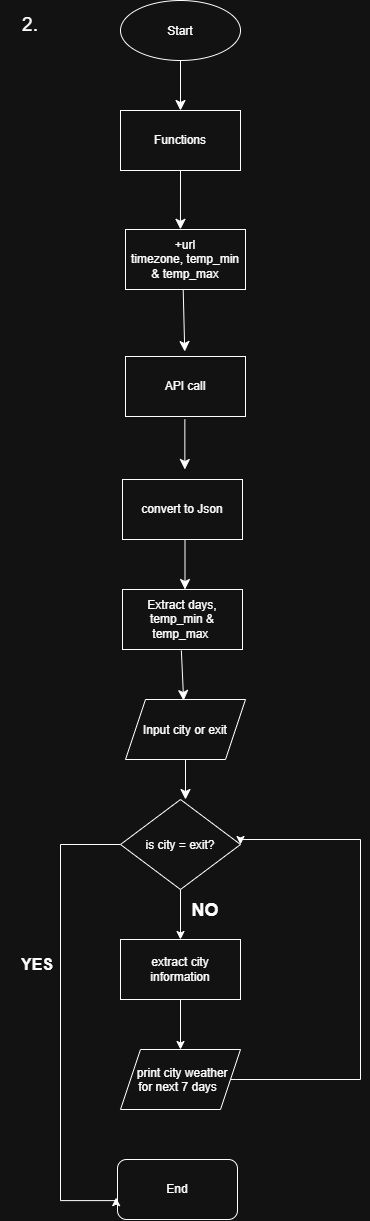

The diagram above was exported from draw.io. Its source (the exported page's mxGraphModel, read from the mxfile embedded in the PNG):
<mxGraphModel dx="1334" dy="809" grid="1" gridSize="10" guides="1" tooltips="1" connect="1" arrows="1" fold="1" page="1" pageScale="1" pageWidth="850" pageHeight="1100" math="0" shadow="0">
  <root>
    <mxCell id="0" />
    <mxCell id="1" parent="0" />
    <mxCell id="ZQhNjdWncIijumD1Lf3a-1" edge="1" parent="1" source="ZQhNjdWncIijumD1Lf3a-2" style="edgeStyle=none;curved=1;rounded=0;curveGeometry=1;orthogonalLoop=1;jettySize=auto;html=1;fontSize=12;startSize=8;endSize=8;entryX=0.5;entryY=0;entryDx=0;entryDy=0;" target="ZQhNjdWncIijumD1Lf3a-6" value="">
      <mxGeometry relative="1" as="geometry">
        <mxPoint x="251" y="231" as="targetPoint" />
      </mxGeometry>
    </mxCell>
    <mxCell id="ZQhNjdWncIijumD1Lf3a-2" parent="1" style="ellipse;whiteSpace=wrap;html=1;shapeInside=1;" value="Start" vertex="1">
      <mxGeometry height="60" width="120" x="171" y="121" as="geometry" />
    </mxCell>
    <mxCell id="ZQhNjdWncIijumD1Lf3a-3" edge="1" parent="1" style="edgeStyle=none;curved=1;rounded=0;curveGeometry=1;orthogonalLoop=1;jettySize=auto;html=1;fontSize=12;startSize=8;endSize=8;entryX=0.458;entryY=-0.003;entryDx=0;entryDy=0;entryPerimeter=0;" target="ZQhNjdWncIijumD1Lf3a-16" value="">
      <mxGeometry relative="1" as="geometry">
        <mxPoint x="231" y="291" as="sourcePoint" />
        <mxPoint x="231" y="321" as="targetPoint" />
      </mxGeometry>
    </mxCell>
    <mxCell id="ZQhNjdWncIijumD1Lf3a-4" edge="1" parent="1" style="edgeStyle=none;curved=1;rounded=0;curveGeometry=1;orthogonalLoop=1;jettySize=auto;html=1;fontSize=12;startSize=8;endSize=8;" value="">
      <mxGeometry relative="1" as="geometry">
        <mxPoint x="233" y="382" as="sourcePoint" />
        <mxPoint x="235.25" y="472" as="targetPoint" />
      </mxGeometry>
    </mxCell>
    <mxCell id="ZQhNjdWncIijumD1Lf3a-5" parent="1" style="text;html=1;whiteSpace=wrap;strokeColor=none;fillColor=none;align=center;verticalAlign=middle;rounded=0;fontSize=16;" value="&lt;span style=&quot;font-size: 19px;&quot;&gt;2.&lt;/span&gt;" vertex="1">
      <mxGeometry height="30" width="60" x="51" y="131" as="geometry" />
    </mxCell>
    <mxCell id="ZQhNjdWncIijumD1Lf3a-6" parent="1" style="rounded=0;whiteSpace=wrap;html=1;" value="Functions" vertex="1">
      <mxGeometry height="60" width="120" x="171" y="231" as="geometry" />
    </mxCell>
    <mxCell id="ZQhNjdWncIijumD1Lf3a-7" parent="1" style="text;html=1;whiteSpace=wrap;strokeColor=none;fillColor=none;align=center;verticalAlign=middle;rounded=0;fontSize=16;" value="&lt;font style=&quot;font-size: 18px;&quot;&gt;&lt;b style=&quot;&quot;&gt;NO&lt;/b&gt;&lt;/font&gt;" vertex="1">
      <mxGeometry height="30" width="60" x="226" y="1016" as="geometry" />
    </mxCell>
    <mxCell id="ZQhNjdWncIijumD1Lf3a-8" edge="1" parent="1" style="edgeStyle=none;curved=1;rounded=0;curveGeometry=1;orthogonalLoop=1;jettySize=auto;html=1;fontSize=12;startSize=8;endSize=8;" value="">
      <mxGeometry relative="1" as="geometry">
        <mxPoint x="235.5" y="660" as="sourcePoint" />
        <mxPoint x="235.5" y="710" as="targetPoint" />
      </mxGeometry>
    </mxCell>
    <mxCell id="ZQhNjdWncIijumD1Lf3a-9" edge="1" parent="1" style="edgeStyle=none;curved=1;rounded=0;curveGeometry=1;orthogonalLoop=1;jettySize=auto;html=1;fontSize=12;startSize=8;endSize=8;" value="">
      <mxGeometry relative="1" as="geometry">
        <mxPoint x="235.3506493506493" y="540" as="sourcePoint" />
        <mxPoint x="235.35000000000002" y="590" as="targetPoint" />
      </mxGeometry>
    </mxCell>
    <mxCell id="ZQhNjdWncIijumD1Lf3a-10" edge="1" parent="1" style="edgeStyle=none;curved=1;rounded=0;curveGeometry=1;orthogonalLoop=1;jettySize=auto;html=1;fontSize=12;startSize=8;endSize=8;" value="">
      <mxGeometry relative="1" as="geometry">
        <mxPoint x="231.86363699999993" y="771" as="sourcePoint" />
        <mxPoint x="234.13636399999996" y="821" as="targetPoint" />
      </mxGeometry>
    </mxCell>
    <mxCell id="ZQhNjdWncIijumD1Lf3a-11" parent="1" style="rounded=1;whiteSpace=wrap;html=1;" value="End" vertex="1">
      <mxGeometry height="60" width="120" x="168" y="1280" as="geometry" />
    </mxCell>
    <mxCell id="ZQhNjdWncIijumD1Lf3a-12" edge="1" parent="1" source="ZQhNjdWncIijumD1Lf3a-13" style="edgeStyle=none;curved=1;rounded=0;curveGeometry=1;orthogonalLoop=1;jettySize=auto;html=1;fontSize=12;startSize=8;endSize=8;" value="">
      <mxGeometry relative="1" as="geometry">
        <mxPoint x="236" y="920" as="targetPoint" />
      </mxGeometry>
    </mxCell>
    <mxCell id="ZQhNjdWncIijumD1Lf3a-13" parent="1" style="shape=parallelogram;perimeter=parallelogramPerimeter;whiteSpace=wrap;html=1;shapeInside=1;fixedSize=1;" value="Input city or exit" vertex="1">
      <mxGeometry height="60" width="120" x="176" y="820" as="geometry" />
    </mxCell>
    <mxCell id="ZQhNjdWncIijumD1Lf3a-14" edge="1" parent="1" source="ZQhNjdWncIijumD1Lf3a-15" style="edgeStyle=orthogonalEdgeStyle;rounded=0;orthogonalLoop=1;jettySize=auto;html=1;defaultLabelBackgroundColor=page;" target="ZQhNjdWncIijumD1Lf3a-24" value="">
      <mxGeometry relative="1" as="geometry" />
    </mxCell>
    <mxCell id="ZQhNjdWncIijumD1Lf3a-15" parent="1" style="rounded=0;whiteSpace=wrap;html=1;" value="extract city information" vertex="1">
      <mxGeometry height="60" width="120" x="171" y="1060" as="geometry" />
    </mxCell>
    <mxCell id="ZQhNjdWncIijumD1Lf3a-16" parent="1" style="rounded=0;whiteSpace=wrap;html=1;" value="+url&lt;br&gt;timezone, temp_min &amp;amp; temp_max" vertex="1">
      <mxGeometry height="60" width="120" x="176" y="350" as="geometry" />
    </mxCell>
    <mxCell id="ZQhNjdWncIijumD1Lf3a-17" parent="1" style="rounded=0;whiteSpace=wrap;html=1;" value="API call" vertex="1">
      <mxGeometry height="60" width="120" x="176" y="477" as="geometry" />
    </mxCell>
    <mxCell id="ZQhNjdWncIijumD1Lf3a-18" parent="1" style="rounded=0;whiteSpace=wrap;html=1;" value="convert to Json" vertex="1">
      <mxGeometry height="60" width="120" x="173" y="600" as="geometry" />
    </mxCell>
    <mxCell id="ZQhNjdWncIijumD1Lf3a-19" parent="1" style="rounded=0;whiteSpace=wrap;html=1;" value="Extract days, temp_min &amp;amp; temp_max&amp;nbsp;" vertex="1">
      <mxGeometry height="60" width="120" x="173" y="710" as="geometry" />
    </mxCell>
    <mxCell id="ZQhNjdWncIijumD1Lf3a-20" edge="1" parent="1" source="ZQhNjdWncIijumD1Lf3a-22" style="edgeStyle=orthogonalEdgeStyle;rounded=0;orthogonalLoop=1;jettySize=auto;html=1;defaultLabelBackgroundColor=page;" target="ZQhNjdWncIijumD1Lf3a-15" value="">
      <mxGeometry relative="1" as="geometry" />
    </mxCell>
    <mxCell id="ZQhNjdWncIijumD1Lf3a-21" edge="1" parent="1" source="ZQhNjdWncIijumD1Lf3a-22" style="edgeStyle=orthogonalEdgeStyle;rounded=0;orthogonalLoop=1;jettySize=auto;html=1;defaultLabelBackgroundColor=page;curved=0;entryX=-0.012;entryY=0.636;entryDx=0;entryDy=0;entryPerimeter=0;" target="ZQhNjdWncIijumD1Lf3a-11" value="">
      <mxGeometry relative="1" x="-0.8315" as="geometry">
        <Array as="points">
          <mxPoint x="111" y="965" />
          <mxPoint x="111" y="1321.1" />
          <mxPoint x="166.60000000000002" y="1321.1" />
        </Array>
        <mxPoint x="101" y="1321.1110432942708" as="targetPoint" />
      </mxGeometry>
    </mxCell>
    <mxCell id="ZQhNjdWncIijumD1Lf3a-22" parent="1" style="rhombus;whiteSpace=wrap;html=1;shapeInside=1;" value="is city = exit?" vertex="1">
      <mxGeometry height="90" width="120" x="171" y="920" as="geometry" />
    </mxCell>
    <mxCell id="ZQhNjdWncIijumD1Lf3a-23" edge="1" parent="1" source="ZQhNjdWncIijumD1Lf3a-24" style="edgeStyle=orthogonalEdgeStyle;rounded=0;orthogonalLoop=1;jettySize=auto;html=1;defaultLabelBackgroundColor=page;curved=0;entryX=1;entryY=0.5;entryDx=0;entryDy=0;" target="ZQhNjdWncIijumD1Lf3a-22" value="">
      <mxGeometry relative="1" x="-0.2645" as="geometry">
        <Array as="points">
          <mxPoint x="411" y="1200" />
          <mxPoint x="411" y="960" />
          <mxPoint x="291" y="960" />
        </Array>
        <mxPoint x="491" y="960" as="targetPoint" />
      </mxGeometry>
    </mxCell>
    <mxCell id="ZQhNjdWncIijumD1Lf3a-24" parent="1" style="shape=parallelogram;perimeter=parallelogramPerimeter;whiteSpace=wrap;html=1;shapeInside=1;fixedSize=1;" value="print city weather for next 7 days" vertex="1">
      <mxGeometry height="60" width="120" x="171" y="1170" as="geometry" />
    </mxCell>
    <mxCell id="ZQhNjdWncIijumD1Lf3a-25" parent="1" style="text;html=1;whiteSpace=wrap;strokeColor=none;fillColor=none;align=center;verticalAlign=middle;rounded=0;" value="&lt;font style=&quot;font-size: 16px;&quot;&gt;&lt;b&gt;YES&lt;/b&gt;&lt;/font&gt;" vertex="1">
      <mxGeometry height="30" width="60" x="58" y="1070" as="geometry" />
    </mxCell>
  </root>
</mxGraphModel>